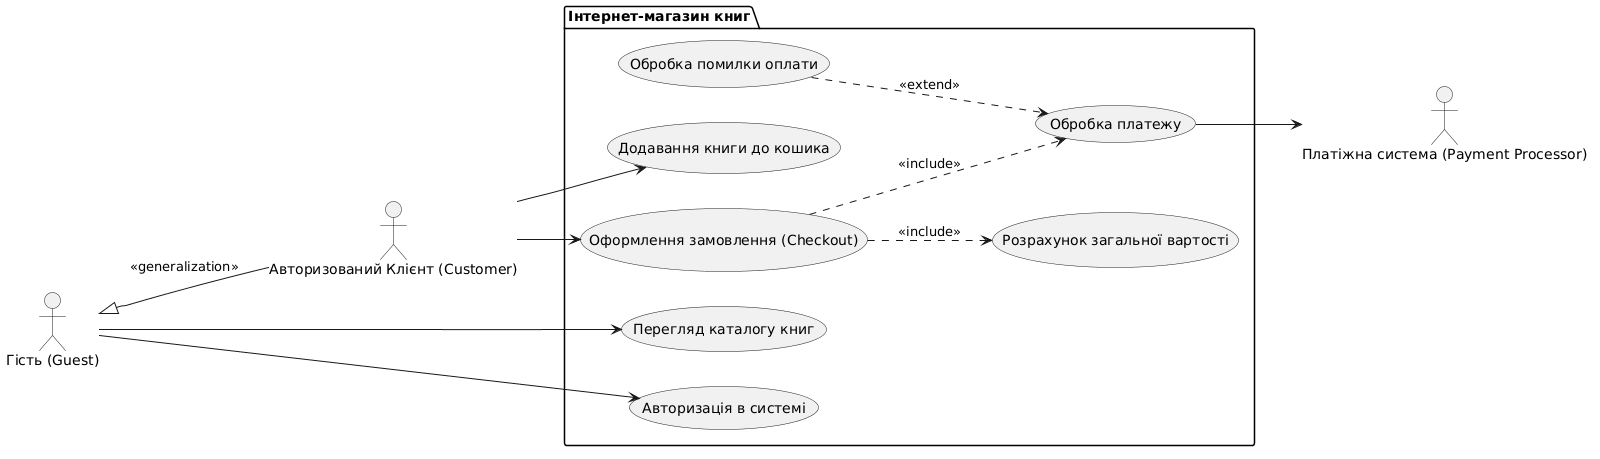

The diagram above was rendered by PlantUML. Its source (embedded in the PNG):
@startuml
left to right direction

actor "Гість (Guest)" as Guest
actor "Авторизований Клієнт (Customer)" as Customer
actor "Платіжна система (Payment Processor)" as PaymentProcessor

Guest <|-- Customer : <<generalization>>

package "Інтернет-магазин книг" {
    usecase "Перегляд каталогу книг" as UC1
    usecase "Додавання книги до кошика" as UC2
    usecase "Авторизація в системі" as UC_Login
    usecase "Оформлення замовлення (Checkout)" as UC3
    usecase "Розрахунок загальної вартості" as UC_Calc
    usecase "Обробка платежу" as UC4
    usecase "Обробка помилки оплати" as UC_Error
}

Guest --> UC1
Guest --> UC_Login
Customer --> UC2
Customer --> UC3

UC3 ..> UC_Calc : <<include>>
UC3 ..> UC4 : <<include>>
UC4 --> PaymentProcessor

UC_Error ..> UC4 : <<extend>>
@enduml